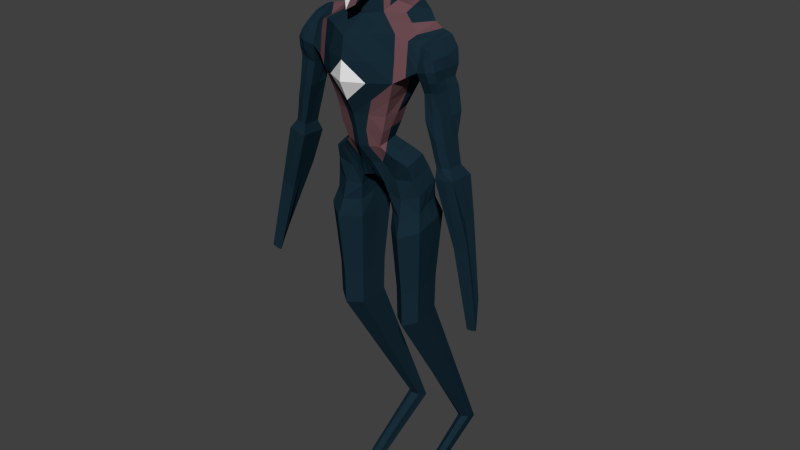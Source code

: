 # Source: ManMirrorStill2.blend  (saved by Blender 2.76.0; exported with 4.5.12 LTS)
import bpy
from mathutils import Matrix  # noqa: F401  (used for matrix-valued properties, if any)

bpy.ops.wm.read_factory_settings(use_empty=True)
scene = bpy.context.scene
scene.name = 'Scene'

# ---- collections
col_collection_1 = bpy.data.collections.new('Collection 1'); scene.collection.children.link(col_collection_1)

# ---- materials (node trees are filled in below, after node groups)
mat_manmat_base = bpy.data.materials.new('ManMat_Base')
mat_manmat_base.alpha_threshold = 0.0
mat_manmat_base.use_transparent_shadow = False
mat_manmat_base.diffuse_color = (0.009062, 0.02559, 0.03968, 1.0)
mat_manmat_base.roughness = 0.5
mat_manmat_2 = bpy.data.materials.new('ManMat_2')
mat_manmat_2.alpha_threshold = 0.0
mat_manmat_2.use_transparent_shadow = False
mat_manmat_2.diffuse_color = (0.1523, 0.07297, 0.08423, 1.0)
mat_manmat_2.roughness = 0.5
mat_manmat_3 = bpy.data.materials.new('ManMat_3')
mat_manmat_3.alpha_threshold = 0.0
mat_manmat_3.use_transparent_shadow = False
mat_manmat_3.roughness = 0.5

# ---- material node trees

# ---- world
world_world = bpy.data.worlds.new('World'); scene.world = world_world
world_world.color = (0.05088, 0.05088, 0.05088)
world_world.use_sun_shadow = False
world_world.sun_shadow_jitter_overblur = 0.0
world_world.cycles.sampling_method = 'MANUAL'
world_world.cycles.sample_map_resolution = 256

# ---- meshes
me_cylinder = bpy.data.meshes.new('Cylinder')
me_cylinder.from_pydata([(0.0, 0.9941, -0.486), (0.0, 1.049, 0.719), (0.8568, 0.5131, -0.4832), (0.8952, 0.6054, 0.6614), (0.8674, -0.5003, -0.5038), (0.8429, -0.391, 0.413), (0.0, -0.9922, -0.5183), (0.0, -0.8655, 0.3181), (0.0, 0.6353, -1.197), (0.5672, 0.2957, -1.207), (0.598, -0.3819, -1.268), (0.0, -0.6326, -1.26), (0.0, 0.4205, -1.758), (0.4247, 0.1169, -1.825), (0.3958, -0.3353, -1.937), (0.0, -0.4709, -1.988), (0.0, 0.529, -2.546), (0.2457, 0.5776, -2.6), (0.2689, -0.06008, -2.818), (0.0, -0.03565, -2.732), (0.405, 0.2015, 0.8383), (0.0, 0.4132, 0.9282), (0.3818, -0.1631, 0.7004), (0.0, -0.3365, 0.6281), (0.2997, -0.01423, 1.06), (0.0, 0.3353, 1.116), (0.2605, -0.244, 1.012), (0.0, -0.3415, 0.9767), (0.2834, -0.08684, 1.227), (0.0, 0.2626, 1.292), (0.2131, -0.5891, 1.01), (0.0, -0.7768, 0.7988), (0.4214, -0.1411, 2.021), (0.0, 0.2486, 2.117), (0.4097, -0.5617, 1.871), (0.0, -0.8612, 1.89), (0.3529, -0.2635, 2.207), (0.0, 0.04348, 2.241), (0.307, -0.5443, 2.098), (0.0, -0.509, 2.193), (1.356, 0.3541, 0.4549), (1.324, 0.4032, -0.2964), (1.304, -0.326, -0.2444), (1.281, -0.189, 0.2131), (1.578, 0.3631, 0.383), (1.765, 0.3256, -0.1241), (1.703, -0.3031, -0.1479), (1.524, -0.2264, 0.187), (1.478, 0.3777, -0.6433), (1.387, -0.2068, -0.6513), (1.73, -0.2109, -0.5671), (1.788, 0.3201, -0.5506), (1.593, 0.191, -1.539), (1.577, -0.2411, -1.546), (1.878, -0.2059, -1.474), (1.886, 0.1954, -1.469), (1.737, 0.1693, -2.081), (1.718, -0.2284, -2.056), (1.984, -0.1776, -2.017), (1.994, 0.1736, -2.027), (1.714, 0.2841, -2.315), (1.71, -0.2658, -2.29), (2.121, -0.2602, -2.214), (2.137, 0.2934, -2.231), (2.531, -0.02769, -4.698), (2.575, -0.2809, -5.25), (2.807, -0.2959, -5.198), (2.651, -0.02797, -4.666), (0.6081, 0.3011, -2.025), (0.6063, -0.2, -2.156), (0.2821, 0.692, -2.808), (0.3515, -0.01659, -3.079), (0.9142, 0.3551, -2.17), (0.9124, -0.1161, -2.312), (1.028, 0.6137, -2.793), (1.066, 0.08478, -2.974), (0.3128, 0.835, -3.673), (0.3856, 0.001057, -3.838), (1.168, -0.03641, -3.695), (1.085, 0.8213, -3.55), (0.4381, 0.7514, -0.4777), (0.485, 0.8715, 0.7638), (0.0, 1.021, 0.1109), (0.9321, 0.6871, 0.04151), (0.8926, 0.00404, -0.521), (0.8372, 0.1004, 0.5099), (0.8641, -0.4446, -0.05226), (0.4394, -0.7698, -0.5187), (0.4217, -0.6425, 0.4064), (0.0, -0.9393, -0.1069), (0.0, -0.5944, 0.486), (0.1997, 0.2699, -1.793), (0.2757, 0.4655, -1.2), (0.6395, -0.0793, -1.253), (0.2733, -0.5115, -1.268), (0.1248, 0.5438, -2.573), (0.0, -0.8001, -0.9367), (0.7211, -0.424, -0.8905), (0.7112, 0.4137, -0.8386), (0.0, 0.82, -0.8402), (0.4316, -0.1429, -1.881), (0.1869, -0.4062, -1.959), (0.2692, 0.3225, 0.9042), (0.0, -0.548, -1.624), (0.5165, -0.3751, -1.602), (0.5097, 0.1972, -1.523), (0.0, 0.5291, -1.48), (0.2535, 0.2513, -2.71), (0.1414, -0.04336, -2.773), (0.0, 0.2428, -2.637), (0.0, -0.2557, -2.348), (0.3112, -0.1462, -2.347), (0.3103, 0.3793, -2.213), (0.0, 0.4745, -2.154), (0.386, 0.01014, 0.7678), (0.2023, -0.2517, 0.6706), (0.3548, 0.09382, 0.9543), (0.619, 0.4018, 0.7188), (0.5985, -0.271, 0.5649), (0.0, 0.7338, 0.8241), (0.2265, 0.1738, 1.102), (0.2704, -0.139, 1.033), (0.1504, -0.2932, 1.0), (0.2501, -0.4049, 1.038), (0.3171, -0.2051, 0.8618), (0.0, -0.3375, 0.8135), (0.0, 0.3747, 1.024), (0.1994, 0.08811, 1.267), (0.2587, -0.3264, 1.154), (0.1195, -0.654, 0.8833), (0.1852, -0.08561, 2.238), (0.0, 0.3001, 1.205), (0.2938, -0.05084, 1.147), (0.0, -0.5013, 0.9142), (0.2225, 0.08657, 2.067), (0.4131, -0.366, 1.94), (0.2792, -0.6632, 1.913), (0.4453, 0.8026, 0.05805), (0.3074, -0.5592, 1.351), (0.0, -0.923, 1.767), (0.0, 0.2828, 1.677), (0.3342, -0.1313, 1.581), (0.3511, -0.4076, 2.157), (0.189, -0.5283, 2.146), (0.0, -0.2122, 2.23), (0.3832, -0.5492, 1.989), (0.0, -0.6937, 2.073), (0.0, 0.1566, 2.163), (0.3877, -0.2023, 2.112), (1.06, -0.2827, 0.3004), (0.468, -0.7538, -0.09604), (0.607, 0.2144, 0.6378), (0.405, -0.5745, -0.9186), (0.1825, -0.4753, -1.594), (0.7231, 0.08119, -0.8608), (0.4349, 0.5736, -0.8335), (0.1227, -0.2399, -2.37), (0.281, 0.3424, -1.483), (0.5562, -0.1759, -1.54), (0.1324, 0.2214, -2.678), (0.1249, 0.4669, -2.181), (0.264, 0.6395, -2.703), (0.3223, -0.09837, 0.8802), (0.2474, 0.6651, 0.8144), (0.4044, -0.3614, 0.54), (0.2152, 0.1317, 1.187), (0.1467, -0.2875, 0.8288), (0.2256, 0.2161, 1.011), (0.1923, -0.5833, 1.288), (0.2683, -0.1708, 1.12), (0.1502, -0.4712, 0.9628), (0.2223, -0.6791, 2.035), (0.2212, 0.02295, 1.627), (0.3246, -0.3424, 1.517), (0.1887, -0.3872, 2.194), (0.2234, -0.0236, 2.143), (0.3822, -0.4261, 2.034), (1.285, 0.3415, 0.03185), (1.28, 0.03129, -0.2583), (1.312, 0.05645, 0.3257), (1.293, -0.2664, -0.01477), (1.53, -0.3659, -0.188), (1.093, 0.4862, 0.5086), (1.103, 0.4805, -0.407), (1.072, -0.369, -0.379), (1.714, 0.3687, 0.1658), (1.704, 0.02754, -0.1484), (1.578, 0.07982, 0.3183), (1.624, -0.2777, 0.02853), (1.695, 0.08663, 0.0861), (1.407, -0.2124, 0.2061), (1.533, 0.3221, -0.1843), (1.473, 0.3578, 0.4302), (1.404, 0.05553, -0.6543), (1.564, -0.2208, -0.6094), (1.743, 0.04083, -0.5636), (1.669, 0.3906, -0.5912), (1.722, -0.2722, -0.3549), (1.726, 0.2851, -0.3538), (1.405, 0.3903, -0.4684), (1.35, -0.2702, -0.4436), (1.592, -0.007502, -1.543), (1.713, -0.2647, -1.516), (1.882, -0.001096, -1.473), (1.738, 0.1917, -1.506), (1.809, -0.1996, -1.056), (1.882, 0.2913, -1.014), (1.498, 0.2186, -1.123), (1.462, -0.2644, -1.145), (1.731, -0.01438, -2.071), (1.842, -0.2325, -2.027), (1.989, 0.00127, -2.022), (1.864, 0.1702, -2.053), (1.935, 0.179, -1.748), (1.665, 0.1755, -1.808), (1.645, -0.2325, -1.808), (1.927, -0.1896, -1.747), (1.712, 0.006031, -2.295), (1.907, -0.2768, -2.242), (2.122, 0.009705, -2.216), (1.92, 0.2848, -2.269), (2.051, -0.2133, -2.113), (2.063, 0.2311, -2.126), (1.725, 0.2235, -2.193), (1.714, -0.2464, -2.167), (2.567, -0.1861, -5.049), (2.696, -0.2895, -5.237), (2.744, -0.1882, -5.011), (2.591, -0.02906, -4.688), (2.481, -0.2054, -3.523), (2.272, 0.2524, -3.033), (1.981, 0.2508, -3.099), (2.15, -0.2068, -3.636), (0.6304, 0.02253, -2.091), (0.3038, 0.3829, -2.926), (0.4289, -0.06586, -2.598), (0.4264, 0.5517, -2.407), (0.728, -0.0839, -3.086), (0.3071, -0.0412, -2.949), (0.5211, 0.2029, -1.926), (0.5017, -0.2726, -2.045), (0.9195, 0.1153, -2.239), (1.044, 0.3566, -2.88), (0.9758, -0.0073, -2.634), (0.9652, 0.5081, -2.477), (0.9716, 0.2527, -2.551), (0.7564, -0.1539, -2.238), (0.7559, 0.3433, -2.1), (0.6324, 0.7486, -2.799), (0.3589, 0.4496, -3.759), (0.7957, -0.2963, -3.844), (1.137, 0.4214, -3.62), (0.676, 0.8691, -3.609), (0.4084, 0.03046, -3.448), (1.081, 0.06959, -3.353), (0.9753, 0.7077, -3.205), (0.3115, 0.7492, -3.257), (1.13, 0.5688, -0.1478), (0.4101, 0.4758, -2.31), (1.058, -0.03157, 0.3578), (0.2791, 0.3085, -2.821), (1.703, 0.002377, -0.3604), (1.428, -0.3025, -0.02089), (1.07, -0.3222, 0.07052), (1.104, 0.2002, -0.4096), (1.449, 0.06603, 0.3295), (1.51, 0.3659, 0.1348), (1.84, 0.03385, -1.044), (1.587, 0.3532, -0.4064), (1.36, 0.08795, -0.4589), (1.566, -0.3116, -0.3924), (1.808, 0.1763, -1.776), (1.48, -0.02235, -1.142), (1.712, 0.2791, -1.066), (1.629, -0.2479, -1.107), (2.054, 0.05193, -2.117), (1.763, -0.2495, -1.78), (1.931, -0.01431, -1.747), (1.662, 0.002249, -1.808), (2.288, -0.04949, -3.067), (1.72, -0.05727, -2.175), (1.855, 0.224, -2.164), (1.908, -0.25, -2.124), (2.684, -0.1885, -5.03), (1.999, -0.04998, -3.138), (2.044, 0.2513, -3.088), (2.278, -0.206, -3.632), (0.767, 0.0826, -2.168), (0.5862, -0.05537, -2.691), (0.5371, -0.06624, -1.986), (0.4091, -0.09681, -2.473), (0.5733, 0.5991, -2.484), (0.7506, -0.169, -3.468), (0.5807, 0.8023, -3.228), (1.034, 0.3633, -3.234), (0.3505, 0.3946, -3.31), (0.0, -0.9594, 1.453), (0.1068, -0.6739, 1.138), (0.2356, -0.637, 1.629), (0.1396, -0.7853, 1.866), (0.09604, -0.8145, 1.583), (0.0, -0.8185, 1.165), (0.4094, 0.7328, -5.096), (0.4658, 0.08747, -5.223), (1.072, 0.05848, -5.112), (1.007, 0.7222, -5.001), (0.4451, 0.4345, -5.162), (0.7831, -0.1426, -5.228), (1.047, 0.4127, -5.054), (0.6905, 0.7591, -5.046), (0.4225, 0.719, -5.862), (0.4766, 0.09913, -5.984), (1.058, 0.07128, -5.878), (0.9966, 0.7088, -5.771), (0.4567, 0.4325, -5.926), (0.7814, -0.1219, -5.989), (1.035, 0.4115, -5.822), (0.6924, 0.7443, -5.814), (0.5866, 2.486, -9.785), (0.6128, 2.209, -9.659), (0.8937, 2.228, -9.609), (0.8639, 2.508, -9.746), (0.6032, 2.356, -9.729), (0.7599, 2.121, -9.598), (0.8824, 2.377, -9.683), (0.717, 2.51, -9.773), (0.6209, 1.532, -10.37), (0.6412, 1.254, -10.25), (0.8594, 1.273, -10.2), (0.8362, 1.553, -10.33), (0.6337, 1.401, -10.32), (0.7555, 1.166, -10.19), (0.8505, 1.422, -10.27), (0.7221, 1.555, -10.36), (0.6209, 1.043, -10.65), (0.6412, 0.7408, -10.61), (0.8594, 0.7444, -10.56), (0.8362, 1.053, -10.61), (0.6337, 0.9024, -10.64), (0.7555, 0.639, -10.58), (0.8505, 0.9087, -10.58), (0.7221, 1.062, -10.63), (0.5787, 1.681, -8.74), (0.5447, 1.154, -7.822), (0.5106, 0.6265, -6.903), (0.4933, 0.9134, -6.877), (0.5299, 1.394, -7.827), (0.5665, 1.875, -8.778), (0.7109, 2.068, -8.784), (0.7047, 1.627, -7.794), (0.6986, 1.186, -6.804), (0.9635, 1.159, -6.764), (0.9303, 1.608, -7.758), (0.8971, 2.058, -8.752), (0.7653, 1.56, -8.696), (0.7706, 0.9994, -7.793), (0.776, 0.4388, -6.891), (0.5456, 2.045, -8.804), (0.5046, 1.603, -7.823), (0.4635, 1.161, -6.842), (0.9349, 1.689, -8.676), (0.9761, 1.149, -7.743), (1.017, 0.6104, -6.811), (0.9968, 0.9029, -6.787), (0.9586, 1.394, -7.753), (0.9205, 1.886, -8.718)], [], [(0, 82, 137), (2, 83, 257), (4, 86, 150), (3, 117, 151), (4, 87, 152), (11, 103, 153), (2, 84, 154), (2, 98, 155), (15, 110, 156), (9, 105, 157), (10, 104, 158), (17, 107, 159), (12, 91, 160), (17, 112, 258), (22, 114, 162), (1, 119, 163), (5, 118, 164), (25, 131, 165), (23, 115, 166), (21, 126, 167), (129, 168, 297), (26, 121, 169), (27, 122, 170), (35, 136, 171), (29, 140, 172), (28, 141, 173), (36, 130, 174), (32, 134, 175), (34, 135, 176), (2, 80, 83), (5, 149, 259), (6, 87, 89), (5, 85, 118), (10, 97, 94), (10, 94, 104), (9, 98, 93), (0, 80, 99), (14, 101, 111), (8, 92, 106), (9, 93, 105), (16, 95, 109), (16, 113, 95), (17, 161, 260), (26, 124, 121), (3, 81, 117), (7, 88, 90), (24, 120, 132), (27, 125, 122), (20, 102, 116), (35, 139, 299), (30, 123, 128), (31, 133, 129), (39, 146, 143), (28, 127, 141), (30, 128, 138), (38, 142, 143), (36, 148, 130), (38, 145, 142), (46, 197, 261), (42, 181, 262), (5, 86, 263), (2, 183, 264), (45, 185, 189), (46, 186, 188), (43, 190, 265), (41, 177, 266), (50, 205, 267), (45, 198, 268), (41, 199, 269), (46, 181, 270), (55, 213, 271), (48, 207, 272), (51, 206, 273), (49, 208, 274), (58, 221, 275), (53, 215, 276), (54, 216, 277), (52, 214, 278), (62, 229, 279), (56, 223, 280), (59, 222, 281), (57, 224, 282), (64, 228, 283), (61, 217, 284), (60, 220, 285), (61, 232, 286), (69, 246, 287), (71, 237, 288), (13, 100, 289), (18, 238, 290), (72, 241, 245), (74, 244, 242), (70, 236, 291), (71, 253, 292), (70, 248, 293), (74, 242, 294), (70, 256, 295), (41, 183, 177), (70, 161, 236), (3, 85, 182), (18, 107, 238), (45, 186, 198), (43, 180, 190), (43, 149, 180), (4, 84, 184), (40, 179, 192), (45, 191, 185), (51, 195, 206), (41, 191, 199), (42, 178, 200), (50, 197, 194), (52, 204, 214), (49, 193, 208), (48, 196, 207), (50, 194, 205), (59, 211, 222), (54, 202, 216), (55, 203, 213), (53, 201, 215), (63, 219, 230), (57, 209, 224), (56, 212, 223), (58, 210, 221), (65, 225, 226), (65, 232, 225), (64, 231, 228), (62, 218, 229), (68, 233, 247), (69, 235, 246), (68, 239, 233), (14, 111, 240), (74, 248, 244), (75, 237, 254), (76, 256, 252), (79, 255, 251), (71, 234, 253), (253, 295, 77), (253, 234, 295), (234, 70, 295), (251, 294, 78), (251, 255, 294), (255, 74, 294), (252, 293, 79), (252, 256, 293), (256, 70, 293), (254, 292, 78), (254, 237, 292), (237, 71, 292), (244, 291, 72), (244, 248, 291), (248, 70, 291), (240, 290, 69), (240, 111, 290), (111, 18, 290), (233, 289, 69), (233, 239, 289), (239, 13, 289), (246, 288, 73), (246, 235, 288), (235, 71, 288), (247, 287, 72), (247, 233, 287), (233, 69, 287), (229, 286, 66), (229, 218, 286), (218, 61, 286), (228, 285, 67), (228, 231, 285), (231, 60, 285), (225, 284, 64), (225, 232, 284), (232, 61, 284), (226, 283, 66), (226, 225, 283), (225, 64, 283), (221, 282, 62), (221, 210, 282), (210, 57, 282), (223, 281, 60), (223, 212, 281), (212, 59, 281), (224, 280, 61), (224, 209, 280), (209, 56, 280), (230, 279, 67), (230, 219, 279), (219, 62, 279), (215, 278, 57), (215, 201, 278), (201, 52, 278), (213, 277, 59), (213, 203, 277), (203, 54, 277), (216, 276, 58), (216, 202, 276), (202, 53, 276), (222, 275, 63), (222, 211, 275), (211, 58, 275), (205, 274, 54), (205, 194, 274), (194, 49, 274), (207, 273, 52), (207, 196, 273), (196, 51, 273), (208, 272, 53), (208, 193, 272), (193, 48, 272), (214, 271, 56), (214, 204, 271), (204, 55, 271), (194, 270, 49), (194, 197, 270), (197, 46, 270), (200, 269, 49), (200, 178, 269), (178, 41, 269), (199, 268, 48), (199, 191, 268), (191, 45, 268), (206, 267, 55), (206, 195, 267), (195, 50, 267), (185, 266, 44), (185, 191, 266), (191, 41, 266), (192, 265, 44), (192, 179, 265), (179, 43, 265), (184, 264, 42), (184, 84, 264), (84, 2, 264), (180, 263, 42), (180, 149, 263), (149, 5, 263), (190, 262, 47), (190, 180, 262), (180, 42, 262), (198, 261, 51), (198, 186, 261), (186, 46, 261), (238, 260, 71), (238, 107, 260), (107, 17, 260), (182, 259, 40), (182, 85, 259), (85, 5, 259), (236, 258, 68), (236, 161, 258), (161, 17, 258), (177, 257, 40), (177, 183, 257), (183, 2, 257), (295, 249, 77), (295, 256, 249), (256, 76, 249), (294, 254, 78), (294, 242, 254), (242, 75, 254), (293, 255, 79), (293, 248, 255), (248, 74, 255), (292, 250, 78), (292, 253, 250), (253, 77, 250), (291, 247, 72), (291, 236, 247), (236, 68, 247), (242, 245, 75), (242, 244, 245), (244, 72, 245), (245, 243, 75), (245, 241, 243), (241, 73, 243), (290, 235, 69), (290, 238, 235), (238, 71, 235), (289, 240, 69), (289, 100, 240), (100, 14, 240), (288, 243, 73), (288, 237, 243), (237, 75, 243), (287, 241, 72), (287, 246, 241), (246, 73, 241), (286, 226, 66), (286, 232, 226), (232, 65, 226), (285, 230, 67), (285, 220, 230), (220, 63, 230), (284, 231, 64), (284, 217, 231), (217, 60, 231), (283, 227, 66), (283, 228, 227), (228, 67, 227), (282, 218, 62), (282, 224, 218), (224, 61, 218), (281, 220, 60), (281, 222, 220), (222, 63, 220), (280, 217, 61), (280, 223, 217), (223, 60, 217), (279, 227, 67), (279, 229, 227), (229, 66, 227), (278, 209, 57), (278, 214, 209), (214, 56, 209), (277, 211, 59), (277, 216, 211), (216, 58, 211), (276, 210, 58), (276, 215, 210), (215, 57, 210), (275, 219, 63), (275, 221, 219), (221, 62, 219), (274, 202, 54), (274, 208, 202), (208, 53, 202), (273, 204, 52), (273, 206, 204), (206, 55, 204), (272, 201, 53), (272, 207, 201), (207, 52, 201), (271, 212, 56), (271, 213, 212), (213, 59, 212), (270, 200, 49), (270, 181, 200), (181, 42, 200), (269, 193, 49), (269, 199, 193), (199, 48, 193), (268, 196, 48), (268, 198, 196), (198, 51, 196), (267, 203, 55), (267, 205, 203), (205, 54, 203), (266, 192, 44), (266, 177, 192), (177, 40, 192), (265, 187, 44), (265, 190, 187), (190, 47, 187), (188, 189, 47), (188, 186, 189), (186, 45, 189), (189, 187, 47), (189, 185, 187), (185, 44, 187), (264, 178, 42), (264, 183, 178), (183, 41, 178), (263, 184, 42), (263, 86, 184), (86, 4, 184), (262, 188, 47), (262, 181, 188), (181, 46, 188), (261, 195, 51), (261, 197, 195), (197, 50, 195), (142, 176, 36), (142, 145, 176), (145, 34, 176), (130, 175, 37), (130, 148, 175), (148, 32, 175), (143, 174, 39), (143, 142, 174), (142, 36, 174), (138, 173, 34), (138, 128, 173), (128, 28, 173), (141, 172, 32), (141, 127, 172), (127, 29, 172), (143, 171, 38), (143, 146, 171), (146, 35, 171), (129, 170, 30), (129, 133, 170), (133, 27, 170), (128, 169, 28), (128, 123, 169), (123, 26, 169), (298, 168, 34), (136, 299, 298), (139, 296, 300), (116, 167, 24), (116, 102, 167), (102, 21, 167), (122, 166, 26), (122, 125, 166), (125, 23, 166), (132, 165, 28), (132, 120, 165), (120, 25, 165), (90, 164, 23), (90, 88, 164), (88, 5, 164), (117, 163, 20), (117, 81, 163), (81, 1, 163), (121, 162, 24), (121, 124, 162), (124, 22, 162), (260, 234, 71), (260, 161, 234), (161, 70, 234), (95, 160, 17), (95, 113, 160), (113, 12, 160), (109, 159, 19), (109, 95, 159), (95, 17, 159), (105, 158, 13), (105, 93, 158), (93, 10, 158), (106, 157, 12), (106, 92, 157), (92, 9, 157), (111, 156, 18), (111, 101, 156), (101, 15, 156), (99, 155, 8), (99, 80, 155), (80, 2, 155), (93, 154, 10), (93, 98, 154), (98, 2, 154), (104, 153, 14), (104, 94, 153), (94, 11, 153), (94, 152, 11), (94, 97, 152), (97, 4, 152), (118, 151, 22), (118, 85, 151), (85, 3, 151), (89, 150, 7), (89, 87, 150), (87, 4, 150), (259, 179, 40), (259, 149, 179), (149, 43, 179), (83, 137, 3), (83, 80, 137), (80, 0, 137), (176, 148, 36), (176, 135, 148), (135, 32, 148), (175, 147, 37), (175, 134, 147), (134, 33, 147), (174, 144, 39), (174, 130, 144), (130, 37, 144), (173, 135, 34), (173, 141, 135), (141, 32, 135), (172, 134, 32), (172, 140, 134), (140, 33, 134), (171, 145, 38), (171, 136, 145), (136, 34, 145), (170, 123, 30), (170, 122, 123), (122, 26, 123), (169, 132, 28), (169, 121, 132), (121, 24, 132), (168, 138, 34), (168, 129, 138), (129, 30, 138), (167, 120, 24), (167, 126, 120), (126, 25, 120), (166, 124, 26), (166, 115, 124), (115, 22, 124), (165, 127, 28), (165, 131, 127), (131, 29, 127), (164, 115, 23), (164, 118, 115), (118, 22, 115), (163, 102, 20), (163, 119, 102), (119, 21, 102), (162, 116, 24), (162, 114, 116), (114, 20, 116), (258, 239, 68), (258, 112, 239), (112, 13, 239), (160, 112, 17), (160, 91, 112), (91, 13, 112), (159, 108, 19), (159, 107, 108), (107, 18, 108), (158, 100, 13), (158, 104, 100), (104, 14, 100), (157, 91, 12), (157, 105, 91), (105, 13, 91), (156, 108, 18), (156, 110, 108), (110, 19, 108), (155, 92, 8), (155, 98, 92), (98, 9, 92), (154, 97, 10), (154, 84, 97), (84, 4, 97), (153, 101, 14), (153, 103, 101), (103, 15, 101), (152, 96, 11), (152, 87, 96), (87, 6, 96), (151, 114, 22), (151, 117, 114), (117, 20, 114), (150, 88, 7), (150, 86, 88), (86, 5, 88), (257, 182, 40), (257, 83, 182), (83, 3, 182), (137, 81, 3), (137, 82, 81), (82, 1, 81), (300, 297, 168), (300, 296, 297), (301, 31, 297), (298, 300, 168), (298, 299, 300), (299, 139, 300), (31, 129, 297), (136, 35, 299), (136, 298, 34), (296, 301, 297), (252, 79, 305), (77, 303, 307), (78, 304, 308), (77, 249, 306), (251, 308, 305), (249, 76, 302), (76, 252, 309), (250, 307, 304), (307, 303, 311), (302, 309, 317), (307, 315, 312), (308, 316, 313), (306, 302, 310), (304, 312, 316), (303, 306, 314), (309, 305, 313), (347, 322, 319), (348, 353, 321), (342, 319, 323), (357, 348, 325), (360, 354, 323), (353, 365, 324), (357, 318, 322), (365, 360, 320), (324, 332, 329), (322, 318, 326), (320, 328, 332), (319, 322, 330), (325, 321, 329), (323, 319, 327), (318, 325, 333), (323, 331, 328), (331, 339, 336), (332, 340, 337), (330, 326, 334), (328, 336, 340), (327, 330, 338), (333, 329, 337), (331, 327, 335), (326, 333, 341), (341, 340, 338), (316, 312, 362), (363, 362, 361), (364, 361, 360), (310, 359, 345), (359, 358, 346), (358, 357, 347), (313, 316, 363), (351, 363, 364), (352, 364, 365), (312, 315, 356), (362, 356, 355), (361, 355, 354), (310, 317, 350), (359, 350, 349), (358, 349, 348), (311, 344, 356), (344, 343, 355), (343, 342, 354), (317, 313, 351), (350, 351, 352), (349, 352, 353), (314, 345, 344), (345, 346, 343), (346, 347, 342), (309, 252, 305), (250, 77, 307), (251, 78, 308), (303, 77, 306), (79, 251, 305), (306, 249, 302), (302, 76, 309), (78, 250, 304), (315, 307, 311), (310, 302, 317), (304, 307, 312), (305, 308, 313), (314, 306, 310), (308, 304, 316), (311, 303, 314), (317, 309, 313), (342, 347, 319), (325, 348, 321), (354, 342, 323), (318, 357, 325), (320, 360, 323), (321, 353, 324), (347, 357, 322), (324, 365, 320), (321, 324, 329), (330, 322, 326), (324, 320, 332), (327, 319, 330), (333, 325, 329), (331, 323, 327), (326, 318, 333), (320, 323, 328), (328, 331, 336), (329, 332, 337), (338, 330, 334), (332, 328, 340), (335, 327, 338), (341, 333, 337), (339, 331, 335), (334, 326, 341), (339, 335, 336), (338, 334, 341), (341, 337, 340), (340, 336, 335), (335, 338, 340), (363, 316, 362), (364, 363, 361), (365, 364, 360), (314, 310, 345), (345, 359, 346), (346, 358, 347), (351, 313, 363), (352, 351, 364), (353, 352, 365), (362, 312, 356), (361, 362, 355), (360, 361, 354), (359, 310, 350), (358, 359, 349), (357, 358, 348), (315, 311, 356), (356, 344, 355), (355, 343, 354), (350, 317, 351), (349, 350, 352), (348, 349, 353), (311, 314, 344), (344, 345, 343), (343, 346, 342)])
me_cylinder.polygons.foreach_set('material_index', [0, 1, 0, 0, 0, 0, 0, 0, 0, 1, 1, 0, 1, 0, 1, 1, 0, 0, 0, 0, 1, 0, 0, 1, 1, 0, 0, 0, 0, 1, 1, 2, 1, 1, 1, 0, 0, 1, 0, 1, 1, 1, 0, 0, 0, 0, 1, 0, 0, 1, 0, 0, 1, 1, 0, 0, 0, 0, 0, 0, 1, 0, 0, 0, 0, 0, 0, 0, 0, 0, 0, 0, 0, 0, 0, 0, 0, 0, 0, 0, 0, 0, 0, 0, 0, 0, 0, 0, 0, 0, 0, 0, 0, 0, 0, 0, 0, 0, 0, 0, 0, 0, 0, 0, 1, 0, 0, 0, 0, 0, 0, 0, 0, 0, 0, 0, 0, 0, 0, 0, 0, 0, 0, 0, 0, 0, 0, 0, 0, 0, 1, 0, 0, 0, 0, 0, 0, 0, 0, 0, 0, 0, 0, 0, 0, 0, 0, 0, 0, 0, 0, 0, 0, 0, 0, 0, 0, 0, 0, 0, 0, 0, 0, 0, 0, 0, 0, 0, 0, 0, 0, 0, 0, 0, 0, 0, 0, 0, 0, 0, 0, 0, 0, 0, 0, 0, 0, 0, 0, 0, 0, 0, 0, 0, 0, 0, 0, 0, 0, 0, 0, 0, 0, 0, 0, 0, 0, 0, 0, 0, 0, 0, 0, 0, 0, 0, 0, 0, 0, 0, 0, 0, 0, 0, 0, 0, 0, 0, 0, 0, 0, 0, 0, 0, 1, 0, 0, 0, 0, 0, 0, 0, 0, 0, 1, 1, 1, 0, 0, 0, 0, 0, 0, 0, 0, 0, 0, 0, 0, 0, 0, 0, 0, 0, 0, 0, 0, 0, 0, 0, 0, 0, 0, 0, 0, 0, 0, 0, 0, 1, 0, 0, 0, 0, 0, 0, 0, 0, 0, 0, 0, 0, 0, 0, 0, 0, 0, 0, 0, 0, 0, 0, 0, 0, 0, 0, 0, 0, 0, 0, 0, 0, 0, 0, 0, 0, 0, 0, 0, 0, 0, 0, 0, 0, 0, 0, 0, 0, 0, 0, 0, 0, 0, 0, 0, 0, 0, 0, 0, 0, 0, 0, 0, 0, 0, 0, 0, 0, 0, 0, 0, 0, 0, 0, 0, 0, 0, 0, 0, 0, 0, 0, 1, 1, 0, 0, 0, 0, 0, 0, 0, 0, 0, 1, 0, 0, 1, 0, 0, 0, 0, 0, 0, 1, 1, 0, 1, 1, 0, 0, 0, 0, 0, 0, 1, 2, 2, 1, 0, 0, 0, 0, 0, 1, 1, 0, 0, 0, 0, 1, 1, 1, 0, 0, 0, 0, 0, 0, 0, 1, 1, 0, 0, 0, 0, 1, 1, 0, 0, 0, 0, 0, 0, 1, 1, 1, 1, 0, 0, 1, 1, 0, 0, 1, 1, 1, 1, 0, 0, 0, 0, 0, 0, 0, 0, 0, 0, 0, 0, 0, 1, 1, 1, 1, 1, 1, 0, 0, 0, 0, 1, 1, 0, 1, 1, 0, 0, 0, 0, 0, 0, 1, 1, 0, 1, 0, 0, 0, 0, 0, 1, 0, 0, 0, 0, 0, 0, 0, 0, 1, 1, 0, 0, 0, 0, 0, 0, 0, 0, 0, 0, 0, 1, 1, 1, 1, 0, 0, 0, 0, 0, 0, 0, 1, 1, 1, 1, 0, 0, 0, 0, 2, 1, 1, 1, 0, 0, 0, 1, 1, 0, 0, 0, 0, 2, 2, 2, 2, 2, 2, 1, 1, 1, 2, 0, 0, 0, 0, 0, 0, 0, 0, 0, 0, 0, 0, 0, 0, 0, 0, 0, 0, 0, 0, 0, 0, 0, 0, 0, 0, 0, 0, 0, 0, 0, 0, 0, 0, 0, 0, 0, 0, 0, 0, 0, 0, 0, 0, 0, 0, 0, 0, 0, 0, 0, 0, 0, 0, 0, 0, 0, 0, 0, 0, 0, 0, 0, 0, 0, 0, 0, 0, 0, 0, 0, 0, 0, 0, 0, 0, 0, 0, 0, 0, 0, 0, 0, 0, 0, 0, 0, 0, 0, 0, 0, 0, 0, 0, 0, 0, 0, 0, 0, 0, 0, 0, 0, 0, 0, 0, 0, 0, 0, 0, 0, 0, 0, 0, 0, 0, 0, 0, 0, 0, 0, 0, 0, 0, 0, 0, 0, 0, 0, 0, 0, 0, 0, 0])
me_cylinder.materials.append(mat_manmat_base)
me_cylinder.materials.append(mat_manmat_2)
me_cylinder.materials.append(mat_manmat_3)
me_cylinder.use_remesh_preserve_volume = False
me_cylinder.use_remesh_preserve_attributes = False
me_cylinder.use_mirror_vertex_groups = False
me_cylinder.update()

# ---- objects
ob_cylinder = bpy.data.objects.new('Cylinder', me_cylinder)

# ---- transforms, parenting, visibility, modifiers, constraints
ob_cylinder.location = (0.0, 0.0, 0.0)
ob_cylinder.lineart.crease_threshold = 0.0
_m = ob_cylinder.modifiers.new('Mirror', 'MIRROR')
_m.use_clip = True

# ---- collection membership
col_collection_1.objects.link(ob_cylinder)

# ---- scene / render settings (as saved in the file)
scene.frame_start = 1; scene.frame_end = 250; scene.frame_set(1)
scene.render.engine = 'BLENDER_EEVEE_NEXT'
scene.render.resolution_percentage = 50
scene.render.dither_intensity = 0.0
scene.cycles.use_denoising = False
scene.cycles.samples = 10
scene.cycles.sampling_pattern = 'TABULATED_SOBOL'
scene.cycles.light_sampling_threshold = 0.0
scene.cycles.use_adaptive_sampling = False
scene.cycles.use_light_tree = False
scene.cycles.blur_glossy = 0.0
scene.cycles.pixel_filter_type = 'GAUSSIAN'
scene.cycles.sample_clamp_indirect = 0.0
scene.view_settings.view_transform = 'Standard'
bpy.context.view_layer.update()

# ---- added for rendering (the .blend has no active camera and no usable light): camera, sun
cam_auto = bpy.data.cameras.new('AutoCamera')
cam_auto.lens = 50.0
cam_auto.sensor_width = 36.0
cam_auto.clip_end = 1000.0
ob_auto_camera = bpy.data.objects.new('AutoCamera', cam_auto)
scene.collection.objects.link(ob_auto_camera)
ob_auto_camera.location = (13.407, -15.3296, 6.52118)
ob_auto_camera.rotation_euler = (1.09748, -7.21219e-08, 0.694738)
scene.camera = ob_auto_camera
light_auto_sun = bpy.data.lights.new('AutoSun', 'SUN')
light_auto_sun.energy = 3.0
light_auto_sun.angle = 0.0523599
ob_auto_sun = bpy.data.objects.new('AutoSun', light_auto_sun)
scene.collection.objects.link(ob_auto_sun)
ob_auto_sun.rotation_euler = (0.872665, 0.174533, 0.523599)
bpy.context.view_layer.update()
